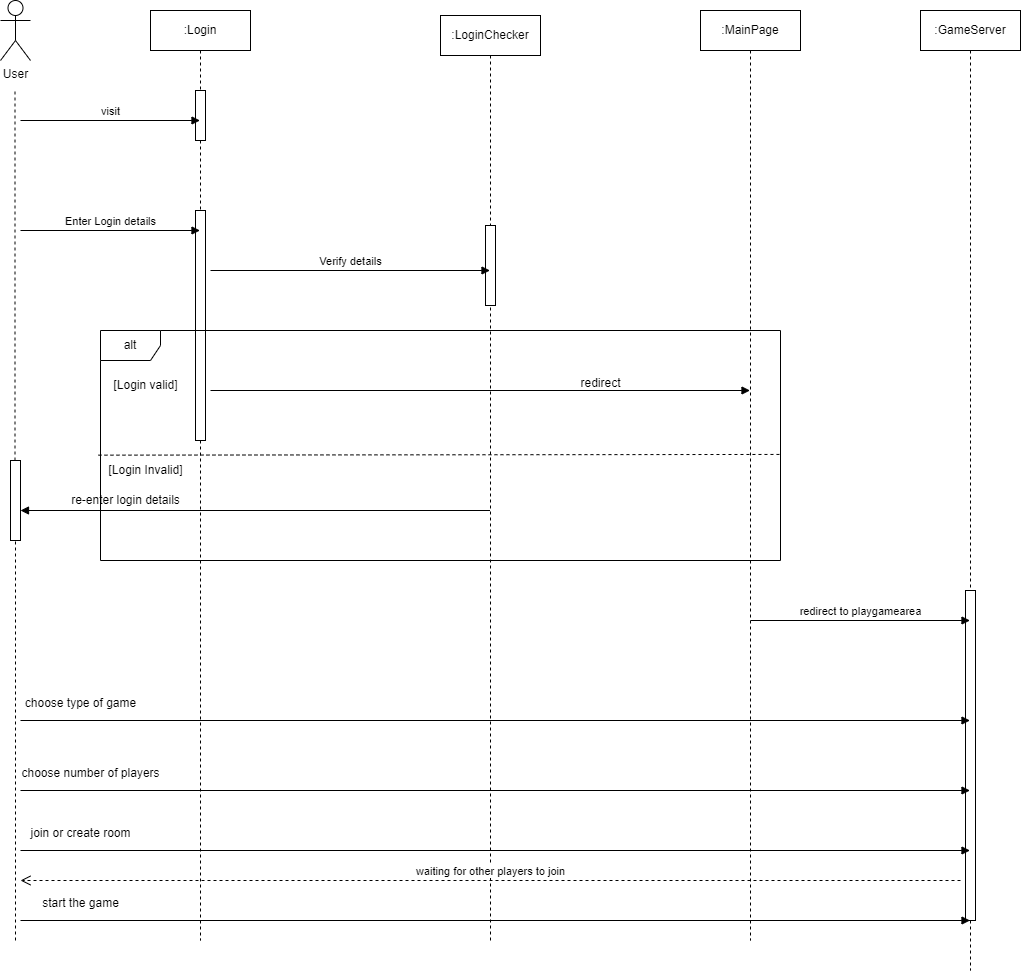

The diagram above was exported from draw.io. Its source (the exported page's mxGraphModel, read from the mxfile embedded in the PNG):
<mxGraphModel dx="1050" dy="557" grid="1" gridSize="10" guides="1" tooltips="1" connect="1" arrows="1" fold="1" page="1" pageScale="1" pageWidth="850" pageHeight="1100" math="0" shadow="0">
  <root>
    <mxCell id="0" />
    <mxCell id="1" parent="0" />
    <mxCell id="aM9ryv3xv72pqoxQDRHE-5" value=":Login" style="shape=umlLifeline;perimeter=lifelinePerimeter;whiteSpace=wrap;html=1;container=0;dropTarget=0;collapsible=0;recursiveResize=0;outlineConnect=0;portConstraint=eastwest;newEdgeStyle={&quot;edgeStyle&quot;:&quot;elbowEdgeStyle&quot;,&quot;elbow&quot;:&quot;vertical&quot;,&quot;curved&quot;:0,&quot;rounded&quot;:0};" parent="1" vertex="1">
      <mxGeometry x="210" y="30" width="100" height="930" as="geometry" />
    </mxCell>
    <mxCell id="9xTg-N57EW7xZQsSq4Vj-10" value="" style="html=1;points=[[0,0,0,0,5],[0,1,0,0,-5],[1,0,0,0,5],[1,1,0,0,-5]];perimeter=orthogonalPerimeter;outlineConnect=0;targetShapes=umlLifeline;portConstraint=eastwest;newEdgeStyle={&quot;curved&quot;:0,&quot;rounded&quot;:0};" vertex="1" parent="aM9ryv3xv72pqoxQDRHE-5">
      <mxGeometry x="45" y="80" width="10" height="50" as="geometry" />
    </mxCell>
    <mxCell id="9xTg-N57EW7xZQsSq4Vj-12" value="" style="html=1;points=[[0,0,0,0,5],[0,1,0,0,-5],[1,0,0,0,5],[1,1,0,0,-5]];perimeter=orthogonalPerimeter;outlineConnect=0;targetShapes=umlLifeline;portConstraint=eastwest;newEdgeStyle={&quot;curved&quot;:0,&quot;rounded&quot;:0};" vertex="1" parent="aM9ryv3xv72pqoxQDRHE-5">
      <mxGeometry x="45" y="200" width="10" height="230" as="geometry" />
    </mxCell>
    <mxCell id="9xTg-N57EW7xZQsSq4Vj-1" value="User" style="shape=umlActor;verticalLabelPosition=bottom;verticalAlign=top;html=1;" vertex="1" parent="1">
      <mxGeometry x="60" y="20" width="30" height="60" as="geometry" />
    </mxCell>
    <mxCell id="9xTg-N57EW7xZQsSq4Vj-4" value="" style="endArrow=none;dashed=1;html=1;rounded=0;" edge="1" parent="1" source="9xTg-N57EW7xZQsSq4Vj-22">
      <mxGeometry width="50" height="50" relative="1" as="geometry">
        <mxPoint x="75" y="950.3999633789062" as="sourcePoint" />
        <mxPoint x="74.5" y="110" as="targetPoint" />
      </mxGeometry>
    </mxCell>
    <mxCell id="9xTg-N57EW7xZQsSq4Vj-5" value=":LoginChecker" style="shape=umlLifeline;perimeter=lifelinePerimeter;whiteSpace=wrap;html=1;container=1;dropTarget=0;collapsible=0;recursiveResize=0;outlineConnect=0;portConstraint=eastwest;newEdgeStyle={&quot;curved&quot;:0,&quot;rounded&quot;:0};" vertex="1" parent="1">
      <mxGeometry x="500" y="35" width="100" height="925" as="geometry" />
    </mxCell>
    <mxCell id="9xTg-N57EW7xZQsSq4Vj-14" value="" style="html=1;points=[[0,0,0,0,5],[0,1,0,0,-5],[1,0,0,0,5],[1,1,0,0,-5]];perimeter=orthogonalPerimeter;outlineConnect=0;targetShapes=umlLifeline;portConstraint=eastwest;newEdgeStyle={&quot;curved&quot;:0,&quot;rounded&quot;:0};" vertex="1" parent="9xTg-N57EW7xZQsSq4Vj-5">
      <mxGeometry x="45" y="210" width="10" height="80" as="geometry" />
    </mxCell>
    <mxCell id="9xTg-N57EW7xZQsSq4Vj-6" value=":GameServer" style="shape=umlLifeline;perimeter=lifelinePerimeter;whiteSpace=wrap;html=1;container=1;dropTarget=0;collapsible=0;recursiveResize=0;outlineConnect=0;portConstraint=eastwest;newEdgeStyle={&quot;curved&quot;:0,&quot;rounded&quot;:0};" vertex="1" parent="1">
      <mxGeometry x="980" y="30" width="100" height="960" as="geometry" />
    </mxCell>
    <mxCell id="9xTg-N57EW7xZQsSq4Vj-38" value="" style="html=1;points=[[0,0,0,0,5],[0,1,0,0,-5],[1,0,0,0,5],[1,1,0,0,-5]];perimeter=orthogonalPerimeter;outlineConnect=0;targetShapes=umlLifeline;portConstraint=eastwest;newEdgeStyle={&quot;curved&quot;:0,&quot;rounded&quot;:0};" vertex="1" parent="9xTg-N57EW7xZQsSq4Vj-6">
      <mxGeometry x="45" y="580" width="10" height="330" as="geometry" />
    </mxCell>
    <mxCell id="9xTg-N57EW7xZQsSq4Vj-7" value=":MainPage" style="shape=umlLifeline;perimeter=lifelinePerimeter;whiteSpace=wrap;html=1;container=1;dropTarget=0;collapsible=0;recursiveResize=0;outlineConnect=0;portConstraint=eastwest;newEdgeStyle={&quot;curved&quot;:0,&quot;rounded&quot;:0};" vertex="1" parent="1">
      <mxGeometry x="760" y="30" width="100" height="930" as="geometry" />
    </mxCell>
    <mxCell id="9xTg-N57EW7xZQsSq4Vj-11" value="visit" style="html=1;verticalAlign=bottom;endArrow=block;curved=0;rounded=0;" edge="1" parent="1" target="aM9ryv3xv72pqoxQDRHE-5">
      <mxGeometry width="80" relative="1" as="geometry">
        <mxPoint x="80" y="140" as="sourcePoint" />
        <mxPoint x="160" y="140" as="targetPoint" />
      </mxGeometry>
    </mxCell>
    <mxCell id="9xTg-N57EW7xZQsSq4Vj-13" value="Enter Login details" style="html=1;verticalAlign=bottom;endArrow=block;curved=0;rounded=0;" edge="1" parent="1" target="aM9ryv3xv72pqoxQDRHE-5">
      <mxGeometry width="80" relative="1" as="geometry">
        <mxPoint x="80" y="250" as="sourcePoint" />
        <mxPoint x="160" y="250" as="targetPoint" />
      </mxGeometry>
    </mxCell>
    <mxCell id="9xTg-N57EW7xZQsSq4Vj-15" value="Verify details" style="html=1;verticalAlign=bottom;endArrow=block;curved=0;rounded=0;" edge="1" parent="1" target="9xTg-N57EW7xZQsSq4Vj-5">
      <mxGeometry width="80" relative="1" as="geometry">
        <mxPoint x="270" y="290" as="sourcePoint" />
        <mxPoint x="350" y="290" as="targetPoint" />
      </mxGeometry>
    </mxCell>
    <mxCell id="9xTg-N57EW7xZQsSq4Vj-16" value="alt" style="shape=umlFrame;whiteSpace=wrap;html=1;pointerEvents=0;" vertex="1" parent="1">
      <mxGeometry x="160" y="350" width="680" height="230" as="geometry" />
    </mxCell>
    <mxCell id="9xTg-N57EW7xZQsSq4Vj-17" value="[Login valid]" style="text;html=1;align=center;verticalAlign=middle;resizable=0;points=[];autosize=1;strokeColor=none;fillColor=none;" vertex="1" parent="1">
      <mxGeometry x="160" y="390" width="90" height="30" as="geometry" />
    </mxCell>
    <mxCell id="9xTg-N57EW7xZQsSq4Vj-18" value="" style="html=1;verticalAlign=bottom;endArrow=block;curved=0;rounded=0;" edge="1" parent="1" target="9xTg-N57EW7xZQsSq4Vj-7">
      <mxGeometry width="80" relative="1" as="geometry">
        <mxPoint x="270" y="410" as="sourcePoint" />
        <mxPoint x="350" y="410" as="targetPoint" />
      </mxGeometry>
    </mxCell>
    <mxCell id="9xTg-N57EW7xZQsSq4Vj-19" value="redirect" style="text;html=1;align=center;verticalAlign=middle;resizable=0;points=[];autosize=1;strokeColor=none;fillColor=none;" vertex="1" parent="1">
      <mxGeometry x="630" y="388" width="60" height="30" as="geometry" />
    </mxCell>
    <mxCell id="9xTg-N57EW7xZQsSq4Vj-23" value="" style="endArrow=none;dashed=1;html=1;rounded=0;" edge="1" parent="1" target="9xTg-N57EW7xZQsSq4Vj-22">
      <mxGeometry width="50" height="50" relative="1" as="geometry">
        <mxPoint x="75" y="960" as="sourcePoint" />
        <mxPoint x="74.5" y="110" as="targetPoint" />
      </mxGeometry>
    </mxCell>
    <mxCell id="9xTg-N57EW7xZQsSq4Vj-22" value="" style="html=1;points=[[0,0,0,0,5],[0,1,0,0,-5],[1,0,0,0,5],[1,1,0,0,-5]];perimeter=orthogonalPerimeter;outlineConnect=0;targetShapes=umlLifeline;portConstraint=eastwest;newEdgeStyle={&quot;curved&quot;:0,&quot;rounded&quot;:0};" vertex="1" parent="1">
      <mxGeometry x="70" y="480" width="10" height="80" as="geometry" />
    </mxCell>
    <mxCell id="9xTg-N57EW7xZQsSq4Vj-30" value="" style="endArrow=none;dashed=1;html=1;rounded=0;entryX=1.009;entryY=0.643;entryDx=0;entryDy=0;entryPerimeter=0;exitX=-0.003;exitY=0.542;exitDx=0;exitDy=0;exitPerimeter=0;" edge="1" parent="1" source="9xTg-N57EW7xZQsSq4Vj-16">
      <mxGeometry width="50" height="50" relative="1" as="geometry">
        <mxPoint x="153.88" y="456.05" as="sourcePoint" />
        <mxPoint x="839.9999999999999" y="473.9400000000001" as="targetPoint" />
      </mxGeometry>
    </mxCell>
    <mxCell id="9xTg-N57EW7xZQsSq4Vj-34" value="" style="html=1;verticalAlign=bottom;endArrow=block;curved=0;rounded=0;" edge="1" parent="1" source="9xTg-N57EW7xZQsSq4Vj-5">
      <mxGeometry width="80" relative="1" as="geometry">
        <mxPoint x="520" y="530" as="sourcePoint" />
        <mxPoint x="80" y="530" as="targetPoint" />
      </mxGeometry>
    </mxCell>
    <mxCell id="9xTg-N57EW7xZQsSq4Vj-35" value="re-enter login details" style="text;html=1;align=center;verticalAlign=middle;resizable=0;points=[];autosize=1;strokeColor=none;fillColor=none;" vertex="1" parent="1">
      <mxGeometry x="120" y="505" width="130" height="30" as="geometry" />
    </mxCell>
    <mxCell id="9xTg-N57EW7xZQsSq4Vj-37" value="[Login Invalid]" style="text;html=1;align=center;verticalAlign=middle;resizable=0;points=[];autosize=1;strokeColor=none;fillColor=none;" vertex="1" parent="1">
      <mxGeometry x="155" y="475" width="100" height="30" as="geometry" />
    </mxCell>
    <mxCell id="9xTg-N57EW7xZQsSq4Vj-39" value="redirect to playgamearea" style="html=1;verticalAlign=bottom;endArrow=block;curved=0;rounded=0;" edge="1" parent="1" target="9xTg-N57EW7xZQsSq4Vj-6">
      <mxGeometry width="80" relative="1" as="geometry">
        <mxPoint x="810" y="640" as="sourcePoint" />
        <mxPoint x="890" y="640" as="targetPoint" />
      </mxGeometry>
    </mxCell>
    <mxCell id="9xTg-N57EW7xZQsSq4Vj-41" value="" style="html=1;verticalAlign=bottom;endArrow=block;curved=0;rounded=0;" edge="1" parent="1" target="9xTg-N57EW7xZQsSq4Vj-6">
      <mxGeometry width="80" relative="1" as="geometry">
        <mxPoint x="80" y="740" as="sourcePoint" />
        <mxPoint x="160" y="740" as="targetPoint" />
      </mxGeometry>
    </mxCell>
    <mxCell id="9xTg-N57EW7xZQsSq4Vj-42" value="choose type of game" style="text;html=1;align=center;verticalAlign=middle;resizable=0;points=[];autosize=1;strokeColor=none;fillColor=none;" vertex="1" parent="1">
      <mxGeometry x="75" y="708" width="130" height="30" as="geometry" />
    </mxCell>
    <mxCell id="9xTg-N57EW7xZQsSq4Vj-43" value="" style="html=1;verticalAlign=bottom;endArrow=block;curved=0;rounded=0;" edge="1" parent="1" target="9xTg-N57EW7xZQsSq4Vj-6">
      <mxGeometry width="80" relative="1" as="geometry">
        <mxPoint x="80" y="810" as="sourcePoint" />
        <mxPoint x="160" y="810" as="targetPoint" />
      </mxGeometry>
    </mxCell>
    <mxCell id="9xTg-N57EW7xZQsSq4Vj-44" value="choose number of players" style="text;html=1;align=center;verticalAlign=middle;resizable=0;points=[];autosize=1;strokeColor=none;fillColor=none;" vertex="1" parent="1">
      <mxGeometry x="70" y="778" width="160" height="30" as="geometry" />
    </mxCell>
    <mxCell id="9xTg-N57EW7xZQsSq4Vj-45" value="" style="html=1;verticalAlign=bottom;endArrow=block;curved=0;rounded=0;" edge="1" parent="1" target="9xTg-N57EW7xZQsSq4Vj-6">
      <mxGeometry width="80" relative="1" as="geometry">
        <mxPoint x="80" y="870" as="sourcePoint" />
        <mxPoint x="160" y="870" as="targetPoint" />
      </mxGeometry>
    </mxCell>
    <mxCell id="9xTg-N57EW7xZQsSq4Vj-46" value="join or create room" style="text;html=1;align=center;verticalAlign=middle;resizable=0;points=[];autosize=1;strokeColor=none;fillColor=none;" vertex="1" parent="1">
      <mxGeometry x="80" y="838" width="120" height="30" as="geometry" />
    </mxCell>
    <mxCell id="9xTg-N57EW7xZQsSq4Vj-47" value="waiting for other players to join" style="html=1;verticalAlign=bottom;endArrow=open;dashed=1;endSize=8;curved=0;rounded=0;" edge="1" parent="1">
      <mxGeometry relative="1" as="geometry">
        <mxPoint x="1020" y="900" as="sourcePoint" />
        <mxPoint x="80" y="900" as="targetPoint" />
      </mxGeometry>
    </mxCell>
    <mxCell id="9xTg-N57EW7xZQsSq4Vj-48" value="" style="html=1;verticalAlign=bottom;endArrow=block;curved=0;rounded=0;" edge="1" parent="1" target="9xTg-N57EW7xZQsSq4Vj-6">
      <mxGeometry width="80" relative="1" as="geometry">
        <mxPoint x="80" y="940" as="sourcePoint" />
        <mxPoint x="160" y="940" as="targetPoint" />
      </mxGeometry>
    </mxCell>
    <mxCell id="9xTg-N57EW7xZQsSq4Vj-49" value="start the game" style="text;html=1;align=center;verticalAlign=middle;resizable=0;points=[];autosize=1;strokeColor=none;fillColor=none;" vertex="1" parent="1">
      <mxGeometry x="90" y="908" width="100" height="30" as="geometry" />
    </mxCell>
  </root>
</mxGraphModel>